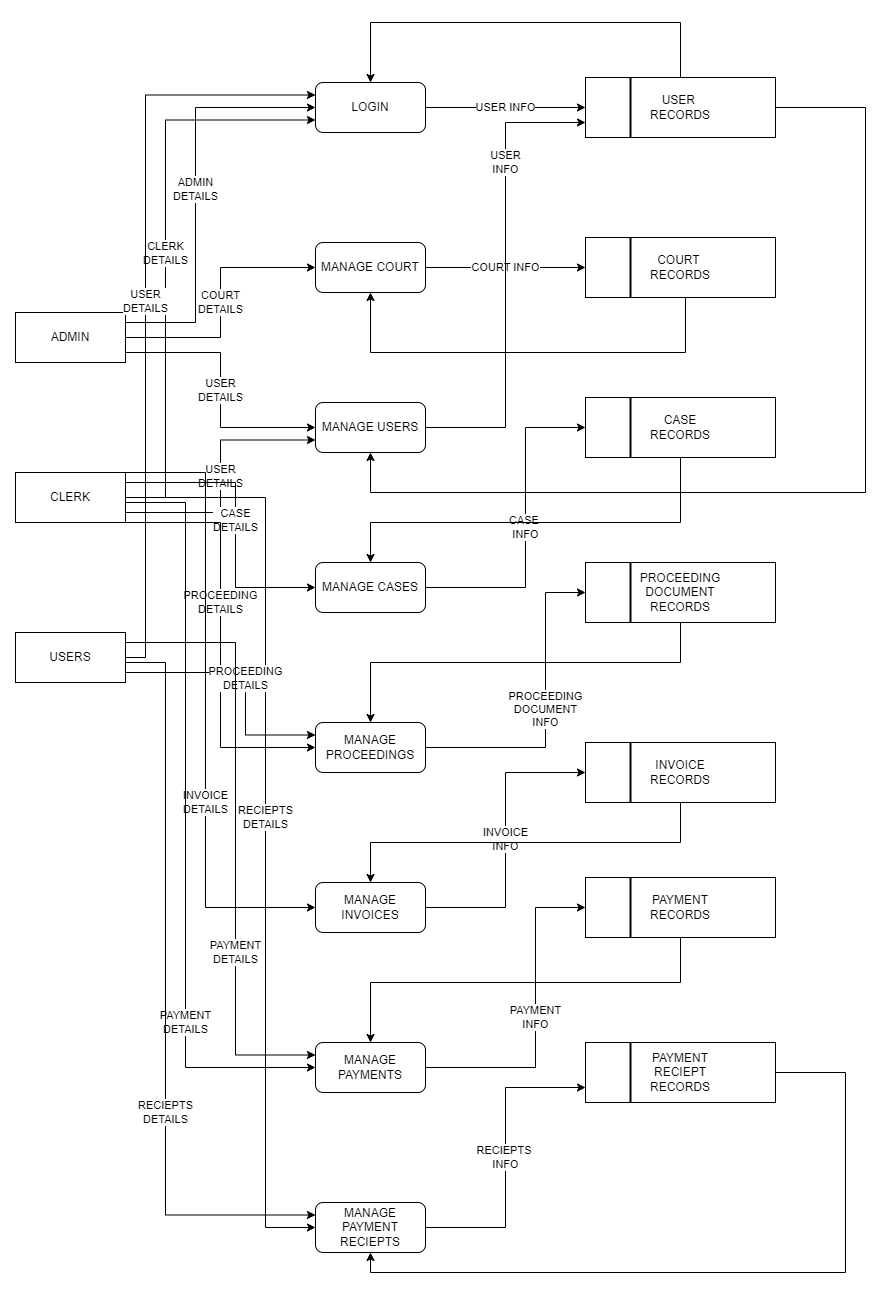

The diagram above was exported from draw.io. Its source (the exported page's mxGraphModel, read from the mxfile embedded in the PNG):
<mxGraphModel dx="880" dy="1693" grid="1" gridSize="10" guides="1" tooltips="1" connect="1" arrows="1" fold="1" page="1" pageScale="1" pageWidth="827" pageHeight="1169" math="0" shadow="0">
  <root>
    <mxCell id="0" />
    <mxCell id="1" parent="0" />
    <mxCell id="MH58C3MFqqWKUW9BrbY6-36" value="USER INFO" style="edgeStyle=orthogonalEdgeStyle;rounded=0;orthogonalLoop=1;jettySize=auto;html=1;entryX=0;entryY=0.5;entryDx=0;entryDy=0;" parent="1" source="MH58C3MFqqWKUW9BrbY6-1" target="MH58C3MFqqWKUW9BrbY6-12" edge="1">
      <mxGeometry relative="1" as="geometry">
        <mxPoint x="660" y="65" as="targetPoint" />
      </mxGeometry>
    </mxCell>
    <mxCell id="MH58C3MFqqWKUW9BrbY6-1" value="LOGIN" style="html=1;whiteSpace=wrap;rounded=1;" parent="1" vertex="1">
      <mxGeometry x="400" y="40" width="110" height="50" as="geometry" />
    </mxCell>
    <mxCell id="MH58C3MFqqWKUW9BrbY6-37" value="COURT INFO" style="edgeStyle=orthogonalEdgeStyle;rounded=0;orthogonalLoop=1;jettySize=auto;html=1;entryX=0;entryY=0.5;entryDx=0;entryDy=0;" parent="1" source="MH58C3MFqqWKUW9BrbY6-2" target="MH58C3MFqqWKUW9BrbY6-16" edge="1">
      <mxGeometry relative="1" as="geometry" />
    </mxCell>
    <mxCell id="MH58C3MFqqWKUW9BrbY6-2" value="MANAGE COURT" style="html=1;whiteSpace=wrap;rounded=1;" parent="1" vertex="1">
      <mxGeometry x="400" y="200" width="110" height="50" as="geometry" />
    </mxCell>
    <mxCell id="MH58C3MFqqWKUW9BrbY6-39" value="USER&lt;div&gt;INFO&lt;/div&gt;" style="edgeStyle=orthogonalEdgeStyle;rounded=0;orthogonalLoop=1;jettySize=auto;html=1;entryX=0;entryY=0.75;entryDx=0;entryDy=0;" parent="1" source="MH58C3MFqqWKUW9BrbY6-3" target="MH58C3MFqqWKUW9BrbY6-12" edge="1">
      <mxGeometry x="0.4839" relative="1" as="geometry">
        <mxPoint as="offset" />
      </mxGeometry>
    </mxCell>
    <mxCell id="MH58C3MFqqWKUW9BrbY6-3" value="MANAGE USERS" style="html=1;whiteSpace=wrap;rounded=1;" parent="1" vertex="1">
      <mxGeometry x="400" y="360" width="110" height="50" as="geometry" />
    </mxCell>
    <mxCell id="MH58C3MFqqWKUW9BrbY6-54" value="CASE&amp;nbsp;&lt;div&gt;INFO&lt;/div&gt;" style="edgeStyle=orthogonalEdgeStyle;rounded=0;orthogonalLoop=1;jettySize=auto;html=1;entryX=0;entryY=0.5;entryDx=0;entryDy=0;" parent="1" source="MH58C3MFqqWKUW9BrbY6-4" target="MH58C3MFqqWKUW9BrbY6-19" edge="1">
      <mxGeometry relative="1" as="geometry">
        <Array as="points">
          <mxPoint x="610" y="545" />
          <mxPoint x="610" y="385" />
        </Array>
      </mxGeometry>
    </mxCell>
    <mxCell id="MH58C3MFqqWKUW9BrbY6-4" value="MANAGE CASES" style="html=1;whiteSpace=wrap;rounded=1;" parent="1" vertex="1">
      <mxGeometry x="400" y="520" width="110" height="50" as="geometry" />
    </mxCell>
    <mxCell id="MH58C3MFqqWKUW9BrbY6-55" value="PROCEEDING&lt;div&gt;DOCUMENT&lt;/div&gt;&lt;div&gt;INFO&lt;/div&gt;" style="edgeStyle=orthogonalEdgeStyle;rounded=0;orthogonalLoop=1;jettySize=auto;html=1;entryX=0;entryY=0.5;entryDx=0;entryDy=0;" parent="1" source="MH58C3MFqqWKUW9BrbY6-5" target="MH58C3MFqqWKUW9BrbY6-22" edge="1">
      <mxGeometry relative="1" as="geometry">
        <Array as="points">
          <mxPoint x="630" y="705" />
          <mxPoint x="630" y="550" />
        </Array>
      </mxGeometry>
    </mxCell>
    <mxCell id="MH58C3MFqqWKUW9BrbY6-5" value="MANAGE PROCEEDINGS" style="html=1;whiteSpace=wrap;rounded=1;" parent="1" vertex="1">
      <mxGeometry x="400" y="680" width="110" height="50" as="geometry" />
    </mxCell>
    <mxCell id="MH58C3MFqqWKUW9BrbY6-56" value="INVOICE&lt;div&gt;INFO&lt;/div&gt;" style="edgeStyle=orthogonalEdgeStyle;rounded=0;orthogonalLoop=1;jettySize=auto;html=1;entryX=0;entryY=0.5;entryDx=0;entryDy=0;" parent="1" source="MH58C3MFqqWKUW9BrbY6-6" target="MH58C3MFqqWKUW9BrbY6-25" edge="1">
      <mxGeometry relative="1" as="geometry" />
    </mxCell>
    <mxCell id="MH58C3MFqqWKUW9BrbY6-6" value="MANAGE INVOICES" style="html=1;whiteSpace=wrap;rounded=1;" parent="1" vertex="1">
      <mxGeometry x="400" y="840" width="110" height="50" as="geometry" />
    </mxCell>
    <mxCell id="MH58C3MFqqWKUW9BrbY6-57" value="PAYMENT&lt;div&gt;INFO&lt;/div&gt;" style="edgeStyle=orthogonalEdgeStyle;rounded=0;orthogonalLoop=1;jettySize=auto;html=1;entryX=0;entryY=0.5;entryDx=0;entryDy=0;" parent="1" source="MH58C3MFqqWKUW9BrbY6-7" target="MH58C3MFqqWKUW9BrbY6-28" edge="1">
      <mxGeometry relative="1" as="geometry">
        <Array as="points">
          <mxPoint x="620" y="1025" />
          <mxPoint x="620" y="865" />
        </Array>
      </mxGeometry>
    </mxCell>
    <mxCell id="MH58C3MFqqWKUW9BrbY6-7" value="MANAGE PAYMENTS" style="html=1;whiteSpace=wrap;rounded=1;" parent="1" vertex="1">
      <mxGeometry x="400" y="1000" width="110" height="50" as="geometry" />
    </mxCell>
    <mxCell id="MH58C3MFqqWKUW9BrbY6-58" value="RECIEPTS&amp;nbsp;&lt;div&gt;INFO&lt;/div&gt;" style="edgeStyle=orthogonalEdgeStyle;rounded=0;orthogonalLoop=1;jettySize=auto;html=1;entryX=0;entryY=0.75;entryDx=0;entryDy=0;" parent="1" source="MH58C3MFqqWKUW9BrbY6-8" target="MH58C3MFqqWKUW9BrbY6-31" edge="1">
      <mxGeometry relative="1" as="geometry" />
    </mxCell>
    <mxCell id="MH58C3MFqqWKUW9BrbY6-8" value="MANAGE PAYMENT&lt;div&gt;RECIEPTS&lt;/div&gt;" style="html=1;whiteSpace=wrap;rounded=1;" parent="1" vertex="1">
      <mxGeometry x="400" y="1160" width="110" height="50" as="geometry" />
    </mxCell>
    <mxCell id="MH58C3MFqqWKUW9BrbY6-33" value="ADMIN&lt;div&gt;DETAILS&lt;/div&gt;" style="edgeStyle=orthogonalEdgeStyle;rounded=0;orthogonalLoop=1;jettySize=auto;html=1;entryX=0;entryY=0.5;entryDx=0;entryDy=0;" parent="1" source="MH58C3MFqqWKUW9BrbY6-9" target="MH58C3MFqqWKUW9BrbY6-1" edge="1">
      <mxGeometry relative="1" as="geometry">
        <Array as="points">
          <mxPoint x="280" y="280" />
          <mxPoint x="280" y="65" />
        </Array>
      </mxGeometry>
    </mxCell>
    <mxCell id="MH58C3MFqqWKUW9BrbY6-34" value="COURT&lt;div&gt;DETAILS&lt;/div&gt;" style="edgeStyle=orthogonalEdgeStyle;rounded=0;orthogonalLoop=1;jettySize=auto;html=1;entryX=0;entryY=0.5;entryDx=0;entryDy=0;" parent="1" source="MH58C3MFqqWKUW9BrbY6-9" target="MH58C3MFqqWKUW9BrbY6-2" edge="1">
      <mxGeometry relative="1" as="geometry" />
    </mxCell>
    <mxCell id="MH58C3MFqqWKUW9BrbY6-35" value="USER&lt;div&gt;DETAILS&lt;/div&gt;" style="edgeStyle=orthogonalEdgeStyle;rounded=0;orthogonalLoop=1;jettySize=auto;html=1;entryX=0;entryY=0.5;entryDx=0;entryDy=0;" parent="1" source="MH58C3MFqqWKUW9BrbY6-9" target="MH58C3MFqqWKUW9BrbY6-3" edge="1">
      <mxGeometry relative="1" as="geometry">
        <Array as="points">
          <mxPoint x="305" y="310" />
          <mxPoint x="305" y="385" />
        </Array>
      </mxGeometry>
    </mxCell>
    <mxCell id="MH58C3MFqqWKUW9BrbY6-9" value="ADMIN" style="html=1;whiteSpace=wrap;" parent="1" vertex="1">
      <mxGeometry x="100" y="270" width="110" height="50" as="geometry" />
    </mxCell>
    <mxCell id="MH58C3MFqqWKUW9BrbY6-40" value="CLERK&lt;div&gt;DETAILS&lt;/div&gt;" style="edgeStyle=orthogonalEdgeStyle;rounded=0;orthogonalLoop=1;jettySize=auto;html=1;entryX=0;entryY=0.75;entryDx=0;entryDy=0;" parent="1" source="MH58C3MFqqWKUW9BrbY6-10" target="MH58C3MFqqWKUW9BrbY6-1" edge="1">
      <mxGeometry relative="1" as="geometry">
        <Array as="points">
          <mxPoint x="250" y="455" />
          <mxPoint x="250" y="78" />
        </Array>
      </mxGeometry>
    </mxCell>
    <mxCell id="MH58C3MFqqWKUW9BrbY6-41" value="USER&lt;div&gt;DETAILS&lt;/div&gt;" style="edgeStyle=orthogonalEdgeStyle;rounded=0;orthogonalLoop=1;jettySize=auto;html=1;entryX=0;entryY=0.75;entryDx=0;entryDy=0;" parent="1" source="MH58C3MFqqWKUW9BrbY6-10" target="MH58C3MFqqWKUW9BrbY6-3" edge="1">
      <mxGeometry relative="1" as="geometry">
        <Array as="points">
          <mxPoint x="305" y="470" />
          <mxPoint x="305" y="398" />
        </Array>
      </mxGeometry>
    </mxCell>
    <mxCell id="MH58C3MFqqWKUW9BrbY6-42" value="CASE&lt;div&gt;DETAILS&lt;/div&gt;" style="edgeStyle=orthogonalEdgeStyle;rounded=0;orthogonalLoop=1;jettySize=auto;html=1;entryX=0;entryY=0.5;entryDx=0;entryDy=0;" parent="1" source="MH58C3MFqqWKUW9BrbY6-10" target="MH58C3MFqqWKUW9BrbY6-4" edge="1">
      <mxGeometry relative="1" as="geometry">
        <Array as="points">
          <mxPoint x="320" y="440" />
          <mxPoint x="320" y="545" />
        </Array>
      </mxGeometry>
    </mxCell>
    <mxCell id="MH58C3MFqqWKUW9BrbY6-43" value="PROCEEDING&lt;div&gt;DETAILS&lt;/div&gt;" style="edgeStyle=orthogonalEdgeStyle;rounded=0;orthogonalLoop=1;jettySize=auto;html=1;entryX=0;entryY=0.5;entryDx=0;entryDy=0;" parent="1" source="MH58C3MFqqWKUW9BrbY6-10" target="MH58C3MFqqWKUW9BrbY6-5" edge="1">
      <mxGeometry x="-0.1566" relative="1" as="geometry">
        <Array as="points">
          <mxPoint x="305" y="480" />
          <mxPoint x="305" y="705" />
        </Array>
        <mxPoint as="offset" />
      </mxGeometry>
    </mxCell>
    <mxCell id="MH58C3MFqqWKUW9BrbY6-44" value="INVOICE&lt;div&gt;DETAILS&lt;/div&gt;" style="edgeStyle=orthogonalEdgeStyle;rounded=0;orthogonalLoop=1;jettySize=auto;html=1;entryX=0;entryY=0.5;entryDx=0;entryDy=0;" parent="1" source="MH58C3MFqqWKUW9BrbY6-10" target="MH58C3MFqqWKUW9BrbY6-6" edge="1">
      <mxGeometry x="0.312" relative="1" as="geometry">
        <Array as="points">
          <mxPoint x="290" y="430" />
          <mxPoint x="290" y="865" />
        </Array>
        <mxPoint as="offset" />
      </mxGeometry>
    </mxCell>
    <mxCell id="MH58C3MFqqWKUW9BrbY6-45" value="PAYMENT&lt;div&gt;DETAILS&lt;/div&gt;" style="edgeStyle=orthogonalEdgeStyle;rounded=0;orthogonalLoop=1;jettySize=auto;html=1;entryX=0;entryY=0.5;entryDx=0;entryDy=0;" parent="1" source="MH58C3MFqqWKUW9BrbY6-10" target="MH58C3MFqqWKUW9BrbY6-7" edge="1">
      <mxGeometry x="0.5364" relative="1" as="geometry">
        <Array as="points">
          <mxPoint x="270" y="460" />
          <mxPoint x="270" y="1025" />
        </Array>
        <mxPoint as="offset" />
      </mxGeometry>
    </mxCell>
    <mxCell id="MH58C3MFqqWKUW9BrbY6-46" value="RECIEPTS&lt;div&gt;DETAILS&lt;/div&gt;" style="edgeStyle=orthogonalEdgeStyle;rounded=0;orthogonalLoop=1;jettySize=auto;html=1;entryX=0;entryY=0.5;entryDx=0;entryDy=0;" parent="1" source="MH58C3MFqqWKUW9BrbY6-10" target="MH58C3MFqqWKUW9BrbY6-8" edge="1">
      <mxGeometry relative="1" as="geometry">
        <Array as="points">
          <mxPoint x="350" y="455" />
          <mxPoint x="350" y="1185" />
        </Array>
      </mxGeometry>
    </mxCell>
    <mxCell id="MH58C3MFqqWKUW9BrbY6-10" value="CLERK" style="html=1;whiteSpace=wrap;" parent="1" vertex="1">
      <mxGeometry x="100" y="430" width="110" height="50" as="geometry" />
    </mxCell>
    <mxCell id="MH58C3MFqqWKUW9BrbY6-47" value="USER&lt;div&gt;DETAILS&lt;/div&gt;" style="edgeStyle=orthogonalEdgeStyle;rounded=0;orthogonalLoop=1;jettySize=auto;html=1;entryX=0;entryY=0.25;entryDx=0;entryDy=0;" parent="1" source="MH58C3MFqqWKUW9BrbY6-11" target="MH58C3MFqqWKUW9BrbY6-1" edge="1">
      <mxGeometry relative="1" as="geometry">
        <Array as="points">
          <mxPoint x="230" y="615" />
          <mxPoint x="230" y="53" />
        </Array>
      </mxGeometry>
    </mxCell>
    <mxCell id="MH58C3MFqqWKUW9BrbY6-48" value="PROCEEDING&lt;div&gt;DETAILS&lt;/div&gt;" style="edgeStyle=orthogonalEdgeStyle;rounded=0;orthogonalLoop=1;jettySize=auto;html=1;entryX=0;entryY=0.25;entryDx=0;entryDy=0;" parent="1" source="MH58C3MFqqWKUW9BrbY6-11" target="MH58C3MFqqWKUW9BrbY6-5" edge="1">
      <mxGeometry relative="1" as="geometry">
        <Array as="points">
          <mxPoint x="330" y="630" />
          <mxPoint x="330" y="693" />
        </Array>
      </mxGeometry>
    </mxCell>
    <mxCell id="MH58C3MFqqWKUW9BrbY6-49" value="PAYMENT&lt;div&gt;DETAILS&lt;/div&gt;" style="edgeStyle=orthogonalEdgeStyle;rounded=0;orthogonalLoop=1;jettySize=auto;html=1;entryX=0;entryY=0.25;entryDx=0;entryDy=0;" parent="1" source="MH58C3MFqqWKUW9BrbY6-11" target="MH58C3MFqqWKUW9BrbY6-7" edge="1">
      <mxGeometry x="0.3942" relative="1" as="geometry">
        <Array as="points">
          <mxPoint x="320" y="600" />
          <mxPoint x="320" y="1013" />
        </Array>
        <mxPoint as="offset" />
      </mxGeometry>
    </mxCell>
    <mxCell id="MH58C3MFqqWKUW9BrbY6-50" value="RECIEPTS&lt;div&gt;DETAILS&lt;/div&gt;" style="edgeStyle=orthogonalEdgeStyle;rounded=0;orthogonalLoop=1;jettySize=auto;html=1;entryX=0;entryY=0.25;entryDx=0;entryDy=0;" parent="1" source="MH58C3MFqqWKUW9BrbY6-11" target="MH58C3MFqqWKUW9BrbY6-8" edge="1">
      <mxGeometry x="0.3199" relative="1" as="geometry">
        <Array as="points">
          <mxPoint x="250" y="620" />
          <mxPoint x="250" y="1173" />
        </Array>
        <mxPoint as="offset" />
      </mxGeometry>
    </mxCell>
    <mxCell id="MH58C3MFqqWKUW9BrbY6-11" value="USERS" style="html=1;whiteSpace=wrap;" parent="1" vertex="1">
      <mxGeometry x="100" y="590" width="110" height="50" as="geometry" />
    </mxCell>
    <mxCell id="MH58C3MFqqWKUW9BrbY6-14" value="" style="group" parent="1" vertex="1" connectable="0">
      <mxGeometry x="670" y="35" width="190" height="60" as="geometry" />
    </mxCell>
    <mxCell id="MH58C3MFqqWKUW9BrbY6-12" value="USER&amp;nbsp;&lt;div&gt;RECORDS&lt;/div&gt;" style="rounded=0;whiteSpace=wrap;html=1;" parent="MH58C3MFqqWKUW9BrbY6-14" vertex="1">
      <mxGeometry width="190" height="60" as="geometry" />
    </mxCell>
    <mxCell id="MH58C3MFqqWKUW9BrbY6-13" value="" style="line;strokeWidth=2;direction=south;html=1;" parent="MH58C3MFqqWKUW9BrbY6-14" vertex="1">
      <mxGeometry x="40" width="10" height="60" as="geometry" />
    </mxCell>
    <mxCell id="MH58C3MFqqWKUW9BrbY6-15" value="" style="group" parent="1" vertex="1" connectable="0">
      <mxGeometry x="670" y="195" width="190" height="60" as="geometry" />
    </mxCell>
    <mxCell id="MH58C3MFqqWKUW9BrbY6-16" value="COURT&amp;nbsp;&lt;div&gt;RECORDS&lt;/div&gt;" style="rounded=0;whiteSpace=wrap;html=1;" parent="MH58C3MFqqWKUW9BrbY6-15" vertex="1">
      <mxGeometry width="190" height="60" as="geometry" />
    </mxCell>
    <mxCell id="MH58C3MFqqWKUW9BrbY6-17" value="" style="line;strokeWidth=2;direction=south;html=1;" parent="MH58C3MFqqWKUW9BrbY6-15" vertex="1">
      <mxGeometry x="40" width="10" height="60" as="geometry" />
    </mxCell>
    <mxCell id="MH58C3MFqqWKUW9BrbY6-18" value="" style="group" parent="1" vertex="1" connectable="0">
      <mxGeometry x="670" y="355" width="190" height="60" as="geometry" />
    </mxCell>
    <mxCell id="MH58C3MFqqWKUW9BrbY6-19" value="&lt;div&gt;CASE&lt;/div&gt;&lt;div&gt;RECORDS&lt;/div&gt;" style="rounded=0;whiteSpace=wrap;html=1;" parent="MH58C3MFqqWKUW9BrbY6-18" vertex="1">
      <mxGeometry width="190" height="60" as="geometry" />
    </mxCell>
    <mxCell id="MH58C3MFqqWKUW9BrbY6-20" value="" style="line;strokeWidth=2;direction=south;html=1;" parent="MH58C3MFqqWKUW9BrbY6-18" vertex="1">
      <mxGeometry x="40" width="10" height="60" as="geometry" />
    </mxCell>
    <mxCell id="MH58C3MFqqWKUW9BrbY6-21" value="" style="group" parent="1" vertex="1" connectable="0">
      <mxGeometry x="670" y="520" width="190" height="60" as="geometry" />
    </mxCell>
    <mxCell id="MH58C3MFqqWKUW9BrbY6-22" value="&lt;span style=&quot;background-color: initial;&quot;&gt;PROCEEDING&lt;/span&gt;&lt;div&gt;DOCUMENT&lt;/div&gt;&lt;div&gt;RECORDS&lt;/div&gt;" style="rounded=0;whiteSpace=wrap;html=1;" parent="MH58C3MFqqWKUW9BrbY6-21" vertex="1">
      <mxGeometry width="190" height="60" as="geometry" />
    </mxCell>
    <mxCell id="MH58C3MFqqWKUW9BrbY6-23" value="" style="line;strokeWidth=2;direction=south;html=1;" parent="MH58C3MFqqWKUW9BrbY6-21" vertex="1">
      <mxGeometry x="40" width="10" height="60" as="geometry" />
    </mxCell>
    <mxCell id="MH58C3MFqqWKUW9BrbY6-24" value="" style="group" parent="1" vertex="1" connectable="0">
      <mxGeometry x="670" y="700" width="190" height="60" as="geometry" />
    </mxCell>
    <mxCell id="MH58C3MFqqWKUW9BrbY6-25" value="&lt;div&gt;INVOICE&lt;/div&gt;&lt;div&gt;RECORDS&lt;/div&gt;" style="rounded=0;whiteSpace=wrap;html=1;" parent="MH58C3MFqqWKUW9BrbY6-24" vertex="1">
      <mxGeometry width="190" height="60" as="geometry" />
    </mxCell>
    <mxCell id="MH58C3MFqqWKUW9BrbY6-26" value="" style="line;strokeWidth=2;direction=south;html=1;" parent="MH58C3MFqqWKUW9BrbY6-24" vertex="1">
      <mxGeometry x="40" width="10" height="60" as="geometry" />
    </mxCell>
    <mxCell id="MH58C3MFqqWKUW9BrbY6-27" value="" style="group" parent="1" vertex="1" connectable="0">
      <mxGeometry x="670" y="835" width="190" height="60" as="geometry" />
    </mxCell>
    <mxCell id="MH58C3MFqqWKUW9BrbY6-28" value="&lt;div&gt;PAYMENT&lt;/div&gt;&lt;div&gt;RECORDS&lt;/div&gt;" style="rounded=0;whiteSpace=wrap;html=1;" parent="MH58C3MFqqWKUW9BrbY6-27" vertex="1">
      <mxGeometry width="190" height="60" as="geometry" />
    </mxCell>
    <mxCell id="MH58C3MFqqWKUW9BrbY6-29" value="" style="line;strokeWidth=2;direction=south;html=1;" parent="MH58C3MFqqWKUW9BrbY6-27" vertex="1">
      <mxGeometry x="40" width="10" height="60" as="geometry" />
    </mxCell>
    <mxCell id="MH58C3MFqqWKUW9BrbY6-30" value="" style="group" parent="1" vertex="1" connectable="0">
      <mxGeometry x="670" y="1000" width="190" height="60" as="geometry" />
    </mxCell>
    <mxCell id="MH58C3MFqqWKUW9BrbY6-31" value="&lt;div&gt;PAYMENT&lt;/div&gt;&lt;div&gt;RECIEPT&lt;/div&gt;&lt;div&gt;RECORDS&lt;/div&gt;" style="rounded=0;whiteSpace=wrap;html=1;" parent="MH58C3MFqqWKUW9BrbY6-30" vertex="1">
      <mxGeometry width="190" height="60" as="geometry" />
    </mxCell>
    <mxCell id="MH58C3MFqqWKUW9BrbY6-32" value="" style="line;strokeWidth=2;direction=south;html=1;" parent="MH58C3MFqqWKUW9BrbY6-30" vertex="1">
      <mxGeometry x="40" width="10" height="60" as="geometry" />
    </mxCell>
    <mxCell id="MH58C3MFqqWKUW9BrbY6-59" style="edgeStyle=orthogonalEdgeStyle;rounded=0;orthogonalLoop=1;jettySize=auto;html=1;entryX=0.5;entryY=0;entryDx=0;entryDy=0;" parent="1" source="MH58C3MFqqWKUW9BrbY6-12" target="MH58C3MFqqWKUW9BrbY6-1" edge="1">
      <mxGeometry relative="1" as="geometry">
        <Array as="points">
          <mxPoint x="765" y="-20" />
          <mxPoint x="455" y="-20" />
        </Array>
      </mxGeometry>
    </mxCell>
    <mxCell id="MH58C3MFqqWKUW9BrbY6-60" style="edgeStyle=orthogonalEdgeStyle;rounded=0;orthogonalLoop=1;jettySize=auto;html=1;entryX=0.5;entryY=1;entryDx=0;entryDy=0;" parent="1" source="MH58C3MFqqWKUW9BrbY6-16" target="MH58C3MFqqWKUW9BrbY6-2" edge="1">
      <mxGeometry relative="1" as="geometry">
        <Array as="points">
          <mxPoint x="770" y="310" />
          <mxPoint x="455" y="310" />
        </Array>
      </mxGeometry>
    </mxCell>
    <mxCell id="MH58C3MFqqWKUW9BrbY6-62" style="edgeStyle=orthogonalEdgeStyle;rounded=0;orthogonalLoop=1;jettySize=auto;html=1;entryX=0.5;entryY=1;entryDx=0;entryDy=0;" parent="1" source="MH58C3MFqqWKUW9BrbY6-12" target="MH58C3MFqqWKUW9BrbY6-3" edge="1">
      <mxGeometry relative="1" as="geometry">
        <Array as="points">
          <mxPoint x="950" y="65" />
          <mxPoint x="950" y="450" />
          <mxPoint x="455" y="450" />
        </Array>
      </mxGeometry>
    </mxCell>
    <mxCell id="MH58C3MFqqWKUW9BrbY6-63" style="edgeStyle=orthogonalEdgeStyle;rounded=0;orthogonalLoop=1;jettySize=auto;html=1;entryX=0.5;entryY=0;entryDx=0;entryDy=0;" parent="1" source="MH58C3MFqqWKUW9BrbY6-19" target="MH58C3MFqqWKUW9BrbY6-4" edge="1">
      <mxGeometry relative="1" as="geometry">
        <Array as="points">
          <mxPoint x="765" y="480" />
          <mxPoint x="455" y="480" />
        </Array>
      </mxGeometry>
    </mxCell>
    <mxCell id="MH58C3MFqqWKUW9BrbY6-64" style="edgeStyle=orthogonalEdgeStyle;rounded=0;orthogonalLoop=1;jettySize=auto;html=1;entryX=0.5;entryY=0;entryDx=0;entryDy=0;" parent="1" source="MH58C3MFqqWKUW9BrbY6-22" target="MH58C3MFqqWKUW9BrbY6-5" edge="1">
      <mxGeometry relative="1" as="geometry">
        <Array as="points">
          <mxPoint x="765" y="620" />
          <mxPoint x="455" y="620" />
        </Array>
      </mxGeometry>
    </mxCell>
    <mxCell id="MH58C3MFqqWKUW9BrbY6-65" style="edgeStyle=orthogonalEdgeStyle;rounded=0;orthogonalLoop=1;jettySize=auto;html=1;" parent="1" source="MH58C3MFqqWKUW9BrbY6-25" target="MH58C3MFqqWKUW9BrbY6-6" edge="1">
      <mxGeometry relative="1" as="geometry">
        <Array as="points">
          <mxPoint x="765" y="800" />
          <mxPoint x="455" y="800" />
        </Array>
      </mxGeometry>
    </mxCell>
    <mxCell id="MH58C3MFqqWKUW9BrbY6-66" style="edgeStyle=orthogonalEdgeStyle;rounded=0;orthogonalLoop=1;jettySize=auto;html=1;entryX=0.5;entryY=0;entryDx=0;entryDy=0;" parent="1" source="MH58C3MFqqWKUW9BrbY6-28" target="MH58C3MFqqWKUW9BrbY6-7" edge="1">
      <mxGeometry relative="1" as="geometry">
        <Array as="points">
          <mxPoint x="765" y="940" />
          <mxPoint x="455" y="940" />
        </Array>
      </mxGeometry>
    </mxCell>
    <mxCell id="MH58C3MFqqWKUW9BrbY6-67" style="edgeStyle=orthogonalEdgeStyle;rounded=0;orthogonalLoop=1;jettySize=auto;html=1;entryX=0.5;entryY=1;entryDx=0;entryDy=0;" parent="1" source="MH58C3MFqqWKUW9BrbY6-31" target="MH58C3MFqqWKUW9BrbY6-8" edge="1">
      <mxGeometry relative="1" as="geometry">
        <Array as="points">
          <mxPoint x="930" y="1030" />
          <mxPoint x="930" y="1230" />
          <mxPoint x="455" y="1230" />
        </Array>
      </mxGeometry>
    </mxCell>
  </root>
</mxGraphModel>